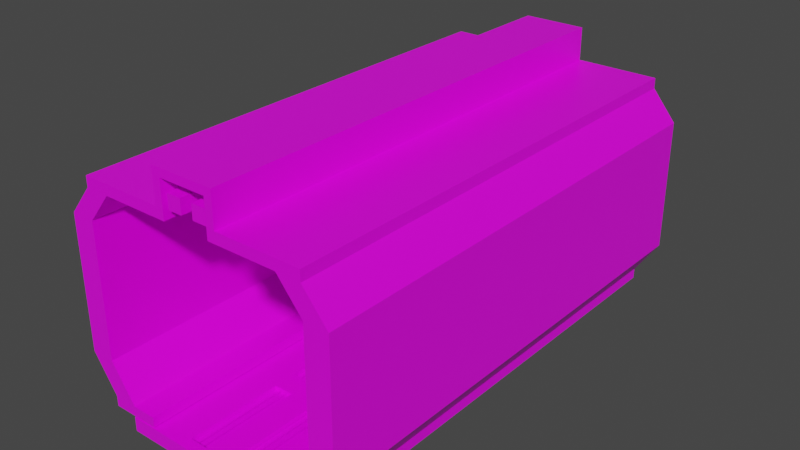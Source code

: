 # Source: CorridorMark2.blend  (saved by Blender 2.82.7; exported with 4.5.12 LTS)
import bpy
from mathutils import Matrix  # noqa: F401  (used for matrix-valued properties, if any)

bpy.ops.wm.read_factory_settings(use_empty=True)
scene = bpy.context.scene
scene.name = 'Scene'

# ---- collections
col_collection = bpy.data.collections.new('Collection'); scene.collection.children.link(col_collection)

# ---- images (referenced by path relative to the original .blend; pixels are not part of the script)
import os
ASSET_DIR = os.environ.get("B2B_ASSET_DIR", "")  # directory of the original .blend (textures are referenced by path, not embedded)
HERE = os.path.dirname(os.path.abspath(__file__))  # packed textures are extracted next to this script under _unpacked/

def load_image(name, relpath, width, height, colorspace="sRGB"):
    """Load a texture the original file referenced (path relative to the .blend, or extracted next to this script)."""
    p = next((c for c in (os.path.join(HERE, relpath), os.path.join(ASSET_DIR, relpath)) if relpath and os.path.exists(c)), "")
    if p:
        img = bpy.data.images.load(p, check_existing=True)
        img.name = name
    else:  # same state as the original file: an image datablock whose file is absent (Cycles renders it pink)
        img = bpy.data.images.new(name, width, height)
        img.source = "FILE"
        img.filepath = "//" + (relpath or name)
    img.colorspace_settings.name = colorspace
    return img
img_imphenziapalette01_png = load_image('ImphenziaPalette01.png', 'ImphenziaPalette01.png', 1024, 1024, 'sRGB')
img_imphenziapalette01_png_001 = load_image('ImphenziaPalette01.png.001', 'ImphenziaPalette01.png', 1024, 1024, 'sRGB')

# ---- materials (node trees are filled in below, after node groups)
mat_material = bpy.data.materials.new('Material')
mat_material.alpha_threshold = 0.0
mat_material.use_transparent_shadow = False
mat_material.line_color = (0.0, 0.0, 0.0, 1.0)
mat_material_001 = bpy.data.materials.new('Material.001')
mat_material_001.alpha_threshold = 0.0
mat_material_001.use_transparent_shadow = False
mat_material_001.line_color = (0.0, 0.0, 0.0, 1.0)

# ---- material node trees
mat_material.use_nodes = True; mat_material.node_tree.nodes.clear()
_N = mat_material.node_tree.nodes; _L = mat_material.node_tree.links
n0 = _N.new('ShaderNodeOutputMaterial'); n0.name = 'Material Output'; n0.location = (300, 300)
n1 = _N.new('ShaderNodeBsdfPrincipled'); n1.name = 'Principled BSDF'; n1.location = (10, 300)
n1.distribution = 'GGX'
n1.subsurface_method = 'BURLEY'
n1.inputs[2].default_value = 0.4
n1.inputs[3].default_value = 1.45
n1.inputs[27].default_value = (0.0, 0.0, 0.0, 1.0)
n1.inputs[28].default_value = 1.0
n2 = _N.new('ShaderNodeTexImage'); n2.name = 'Image Texture'; n2.location = (-469, 247)
n2.image = img_imphenziapalette01_png
n2.interpolation = 'Closest'
_L.new(n1.outputs[0], n0.inputs[0])
_L.new(n2.outputs[0], n1.inputs[0])
n0.is_active_output = True
mat_material_001.use_nodes = True; mat_material_001.node_tree.nodes.clear()
_N = mat_material_001.node_tree.nodes; _L = mat_material_001.node_tree.links
n0 = _N.new('ShaderNodeOutputMaterial'); n0.name = 'Material Output'; n0.location = (300, 300)
n1 = _N.new('ShaderNodeBsdfPrincipled'); n1.name = 'Principled BSDF'; n1.location = (10, 300)
n1.distribution = 'GGX'
n1.subsurface_method = 'BURLEY'
n1.inputs[2].default_value = 0.4
n1.inputs[3].default_value = 1.45
n1.inputs[27].default_value = (0.0, 0.0, 0.0, 1.0)
n1.inputs[28].default_value = 1.0
n2 = _N.new('ShaderNodeTexImage'); n2.name = 'Image Texture'; n2.location = (-469, 247)
n2.image = img_imphenziapalette01_png_001
n2.interpolation = 'Closest'
_L.new(n1.outputs[0], n0.inputs[0])
_L.new(n2.outputs[0], n1.inputs[0])
n0.is_active_output = True

# ---- world
world_world = bpy.data.worlds.new('World'); scene.world = world_world
world_world.use_nodes = True; world_world.node_tree.nodes.clear()
_N = world_world.node_tree.nodes; _L = world_world.node_tree.links
n0 = _N.new('ShaderNodeOutputWorld'); n0.name = 'World Output'; n0.location = (300, 300)
n1 = _N.new('ShaderNodeBackground'); n1.name = 'Background'; n1.location = (10, 300)
n1.inputs[0].default_value = (0.05088, 0.05088, 0.05088, 1.0)
_L.new(n1.outputs[0], n0.inputs[0])
n0.is_active_output = True
world_world.color = (0.05088, 0.05088, 0.05088)
world_world.use_sun_shadow = False
world_world.sun_shadow_jitter_overblur = 0.0

# ---- meshes
me_cube = bpy.data.meshes.new('Cube')
me_cube.from_pydata([(2.321, 0.0, 2.884), (2.321, -4.0, 2.884), (1.923, 4.0, 2.884), (2.321, 4.0, 2.884), (1.923, -4.0, 2.884), (1.923, 0.0, 2.884), (1.918, 0.0, 3.37), (1.918, -4.0, 3.37), (1.52, 4.0, 3.37), (1.918, 4.0, 3.37), (1.52, -4.0, 3.37), (1.52, 0.0, 3.37), (1.918, 0.0, 3.542), (1.918, -4.0, 3.542), (1.52, 4.0, 3.542), (1.918, 4.0, 3.542), (1.52, -4.0, 3.542), (1.52, 0.0, 3.542), (0.5281, 0.0, 3.37), (0.5281, -4.0, 3.37), (0.5281, 4.0, 3.37), (0.5281, 0.0, 3.542), (0.5281, -4.0, 3.542), (0.5281, 4.0, 3.542), (0.3942, 0.0, 3.37), (0.3942, -4.0, 3.37), (0.3942, 4.0, 3.37), (0.3942, 0.0, 3.542), (0.3942, -4.0, 3.542), (0.3942, 4.0, 3.542), (0.5281, 0.0, 3.84), (0.5281, -4.0, 3.84), (0.5281, 4.0, 3.84), (0.3942, 0.0, 3.84), (0.3942, -4.0, 3.84), (0.3942, 4.0, 3.84), (0.5281, 0.0, 3.959), (0.5281, -4.0, 3.959), (0.5281, 4.0, 3.959), (0.3942, 0.0, 3.959), (0.3942, -4.0, 3.959), (0.3942, 4.0, 3.959), (0.5281, 0.0, 4.092), (0.5281, -4.0, 4.092), (0.5281, 4.0, 4.092), (0.3942, 0.0, 4.092), (0.3942, -4.0, 4.092), (0.3942, 4.0, 4.092), (-2.321, 0.0, 2.884), (-2.321, -4.0, 2.884), (-1.923, 4.0, 2.884), (-2.321, 4.0, 2.884), (-1.923, -4.0, 2.884), (-1.923, 0.0, 2.884), (-1.918, 0.0, 3.37), (-1.918, -4.0, 3.37), (-1.52, 4.0, 3.37), (-1.918, 4.0, 3.37), (-1.52, -4.0, 3.37), (-1.52, 0.0, 3.37), (-1.918, 0.0, 3.542), (-1.918, -4.0, 3.542), (-1.52, 4.0, 3.542), (-1.918, 4.0, 3.542), (-1.52, -4.0, 3.542), (-1.52, 0.0, 3.542), (-0.5281, 0.0, 3.37), (-0.5281, -4.0, 3.37), (-0.5281, 4.0, 3.37), (-0.5281, 0.0, 3.542), (-0.5281, -4.0, 3.542), (-0.5281, 4.0, 3.542), (-0.3942, 0.0, 3.37), (-0.3942, -4.0, 3.37), (-0.3942, 4.0, 3.37), (-0.3942, 0.0, 3.542), (-0.3942, -4.0, 3.542), (-0.3942, 4.0, 3.542), (-0.5281, 0.0, 3.84), (-0.5281, -4.0, 3.84), (-0.5281, 4.0, 3.84), (-0.3942, 0.0, 3.84), (-0.3942, -4.0, 3.84), (-0.3942, 4.0, 3.84), (-0.5281, 0.0, 3.959), (-0.5281, -4.0, 3.959), (-0.5281, 4.0, 3.959), (-0.3942, 0.0, 3.959), (-0.3942, -4.0, 3.959), (-0.3942, 4.0, 3.959), (-0.5281, 0.0, 4.092), (-0.5281, -4.0, 4.092), (-0.5281, 4.0, 4.092), (-0.3942, 0.0, 4.092), (-0.3942, -4.0, 4.092), (-0.3942, 4.0, 4.092), (0.0, 0.0, 3.959), (0.0, -4.0, 3.959), (0.0, 4.0, 3.959), (0.0, 0.0, 4.092), (0.0, -4.0, 4.092), (0.0, 4.0, 4.092), (2.321, 0.0, 2.675), (2.321, 4.0, 2.675), (1.923, 4.0, 2.675), (1.923, 0.0, 2.675), (-1.923, 4.0, 2.675), (-2.321, 1.802, 2.675), (-2.321, 4.0, 2.675), (-1.923, 0.0, 2.675), (-2.321, 0.0, 2.675), (-1.923, -4.0, 2.675), (-2.321, -4.0, 2.675), (2.321, -4.0, 2.675), (1.923, -4.0, 2.675), (0.3942, -2.0, 3.37), (0.3942, 2.0, 3.37), (0.3942, -2.0, 3.542), (0.3942, 2.0, 3.542), (0.3942, -4.0, 3.456), (0.3942, 0.0, 3.456), (0.3942, 4.0, 3.456), (0.3942, -2.0, 3.456), (0.3942, 2.0, 3.456), (-0.3954, 4.0, 3.456), (-0.3954, 4.0, 3.37), (-0.3954, 0.0, 3.37), (-0.3954, -2.0, 3.37), (-0.3954, 2.0, 3.37), (-0.3954, 0.0, 3.456), (-0.3954, -2.0, 3.456), (-0.3954, 2.0, 3.456), (0.1258, -3.976, 3.541), (0.1258, -3.976, 3.774), (0.1258, 3.991, 3.541), (0.1258, 3.991, 3.774), (0.3596, -3.976, 3.541), (0.3596, -3.976, 3.774), (0.3596, 3.991, 3.541), (0.3596, 3.991, 3.774), (-0.3113, -3.976, 3.541), (-0.3113, -3.976, 3.774), (-0.3113, 3.991, 3.541), (-0.3113, 3.991, 3.774), (-0.07754, -3.976, 3.541), (-0.07754, -3.976, 3.774), (-0.07754, 3.991, 3.541), (-0.07754, 3.991, 3.774)], [], [(3, 2, 8, 9), (0, 3, 9, 6), (7, 6, 12, 13), (10, 7, 13, 16), (5, 4, 10, 11), (4, 1, 7, 10), (1, 0, 6, 7), (2, 5, 11, 8), (12, 17, 16, 13), (15, 14, 17, 12), (8, 11, 18, 20), (6, 9, 15, 12), (9, 8, 14, 15), (14, 8, 20, 23), (21, 23, 32, 30), (18, 19, 25, 115, 24), (16, 17, 21, 22), (10, 16, 22, 19), (17, 14, 23, 21), (11, 10, 19, 18), (123, 120, 27, 118), (122, 119, 28, 117), (20, 18, 24, 116, 26), (23, 20, 26, 121, 29), (19, 22, 28, 119, 25), (23, 29, 35, 32), (30, 32, 38, 36), (35, 33, 39, 41), (27, 117, 28, 34, 33), (28, 22, 31, 34), (29, 118, 27, 33, 35), (22, 21, 30, 31), (38, 41, 47, 44), (40, 37, 43, 46), (34, 31, 37, 40), (32, 35, 41, 38), (33, 34, 40, 39), (31, 30, 36, 37), (42, 44, 47, 45), (43, 42, 45, 46), (45, 47, 101, 99), (37, 36, 42, 43), (40, 46, 100, 97), (36, 38, 44, 42), (39, 40, 97, 96), (47, 41, 98, 101), (41, 39, 96, 98), (46, 45, 99, 100), (51, 57, 56, 50), (48, 54, 57, 51), (55, 61, 60, 54), (58, 64, 61, 55), (53, 59, 58, 52), (52, 58, 55, 49), (49, 55, 54, 48), (50, 56, 59, 53), (60, 61, 64, 65), (63, 60, 65, 62), (56, 68, 66, 59), (54, 60, 63, 57), (57, 63, 62, 56), (62, 71, 68, 56), (69, 78, 80, 71), (66, 72, 73, 67), (64, 70, 69, 65), (58, 67, 70, 64), (65, 69, 71, 62), (59, 66, 67, 58), (74, 77, 75, 72), (72, 75, 76, 73), (68, 74, 72, 66), (71, 77, 74, 68), (67, 73, 76, 70), (71, 80, 83, 77), (78, 84, 86, 80), (83, 89, 87, 81), (75, 81, 82, 76), (76, 82, 79, 70), (77, 83, 81, 75), (70, 79, 78, 69), (86, 92, 95, 89), (88, 94, 91, 85), (82, 88, 85, 79), (80, 86, 89, 83), (81, 87, 88, 82), (79, 85, 84, 78), (90, 93, 95, 92), (91, 94, 93, 90), (93, 99, 101, 95), (85, 91, 90, 84), (88, 97, 100, 94), (84, 90, 92, 86), (96, 99, 100, 97), (98, 101, 99, 96), (87, 96, 97, 88), (95, 101, 98, 89), (89, 98, 96, 87), (94, 100, 99, 93), (108, 107, 110, 48, 51), (111, 109, 53, 52), (104, 105, 5, 2), (113, 102, 0, 1), (112, 111, 52, 49), (105, 114, 4, 5), (106, 108, 51, 50), (110, 112, 49, 48), (109, 106, 50, 53), (114, 113, 1, 4), (103, 104, 2, 3), (102, 103, 3, 0), (113, 114, 105, 104, 103, 102), (106, 109, 111, 112, 110, 107, 108), (120, 122, 117, 27), (120, 24, 126, 129), (115, 25, 119, 122), (121, 123, 118, 29), (121, 26, 125, 124), (116, 24, 120, 123), (126, 127, 130, 129), (125, 128, 131, 124), (116, 123, 131, 128), (26, 116, 128, 125), (115, 122, 130, 127), (123, 121, 124, 131), (24, 115, 127, 126), (122, 120, 129, 130), (132, 133, 135, 134), (134, 135, 139, 138), (138, 139, 137, 136), (136, 137, 133, 132), (134, 138, 136, 132), (139, 135, 133, 137), (140, 141, 143, 142), (142, 143, 147, 146), (146, 147, 145, 144), (144, 145, 141, 140), (142, 146, 144, 140), (147, 143, 141, 145)])
_uv = me_cube.uv_layers.new(name='UVMap')
_uv.uv.foreach_set('vector', [0.681, 0.9342, 0.681, 0.9342, 0.681, 0.9342, 0.681, 0.9342, 0.681, 0.9342, 0.681, 0.9342, 0.681, 0.9342, 0.681, 0.9342, 0.681, 0.9342, 0.681, 0.9342, 0.681, 0.9342, 0.681, 0.9342, 0.681, 0.9342, 0.681, 0.9342, 0.681, 0.9342, 0.681, 0.9342, 0.681, 0.9342, 0.681, 0.9342, 0.681, 0.9342, 0.681, 0.9342, 0.681, 0.9342, 0.681, 0.9342, 0.681, 0.9342, 0.681, 0.9342, 0.681, 0.9342, 0.681, 0.9342, 0.681, 0.9342, 0.681, 0.9342, 0.681, 0.9342, 0.681, 0.9342, 0.681, 0.9342, 0.681, 0.9342, 0.681, 0.9342, 0.681, 0.9342, 0.681, 0.9342, 0.681, 0.9342, 0.681, 0.9342, 0.681, 0.9342, 0.681, 0.9342, 0.681, 0.9342, 0.681, 0.9342, 0.681, 0.9342, 0.681, 0.9342, 0.681, 0.9342, 0.681, 0.9342, 0.681, 0.9342, 0.681, 0.9342, 0.681, 0.9342, 0.681, 0.9342, 0.681, 0.9342, 0.681, 0.9342, 0.681, 0.9342, 0.681, 0.9342, 0.681, 0.9342, 0.681, 0.9342, 0.681, 0.9342, 0.681, 0.9342, 0.681, 0.9342, 0.681, 0.9342, 0.681, 0.9342, 0.681, 0.9342, 0.681, 0.9342, 0.681, 0.9342, 0.681, 0.9342, 0.681, 0.9342, 0.681, 0.9342, 0.681, 0.9342, 0.681, 0.9342, 0.681, 0.9342, 0.681, 0.9342, 0.681, 0.9342, 0.681, 0.9342, 0.681, 0.9342, 0.681, 0.9342, 0.681, 0.9342, 0.681, 0.9342, 0.681, 0.9342, 0.681, 0.9342, 0.681, 0.9342, 0.681, 0.9342, 0.681, 0.9342, 0.681, 0.9342, 0.681, 0.9342, 0.681, 0.9342, 0.681, 0.9342, 0.681, 0.9342, 0.681, 0.9342, 0.681, 0.9342, 0.681, 0.9342, 0.681, 0.9342, 0.681, 0.9342, 0.681, 0.9342, 0.681, 0.9342, 0.681, 0.9342, 0.681, 0.9342, 0.681, 0.9342, 0.681, 0.9342, 0.681, 0.9342, 0.681, 0.9342, 0.681, 0.9342, 0.681, 0.9342, 0.681, 0.9342, 0.681, 0.9342, 0.681, 0.9342, 0.681, 0.9342, 0.681, 0.9342, 0.681, 0.9342, 0.681, 0.9342, 0.681, 0.9342, 0.681, 0.9342, 0.681, 0.9342, 0.681, 0.9342, 0.681, 0.9342, 0.681, 0.9342, 0.681, 0.9342, 0.681, 0.9342, 0.681, 0.9342, 0.681, 0.9342, 0.681, 0.9342, 0.681, 0.9342, 0.681, 0.9342, 0.681, 0.9342, 0.681, 0.9342, 0.681, 0.9342, 0.681, 0.9342, 0.681, 0.9342, 0.681, 0.9342, 0.681, 0.9342, 0.681, 0.9342, 0.681, 0.9342, 0.681, 0.9342, 0.681, 0.9342, 0.681, 0.9342, 0.681, 0.9342, 0.681, 0.9342, 0.681, 0.9342, 0.681, 0.9342, 0.681, 0.9342, 0.681, 0.9342, 0.681, 0.9342, 0.681, 0.9342, 0.681, 0.9342, 0.681, 0.9342, 0.681, 0.9342, 0.681, 0.9342, 0.681, 0.9342, 0.681, 0.9342, 0.681, 0.9342, 0.681, 0.9342, 0.681, 0.9342, 0.681, 0.9342, 0.681, 0.9342, 0.681, 0.9342, 0.681, 0.9342, 0.681, 0.9342, 0.681, 0.9342, 0.681, 0.9342, 0.681, 0.9342, 0.681, 0.9342, 0.681, 0.9342, 0.681, 0.9342, 0.681, 0.9342, 0.681, 0.9342, 0.681, 0.9342, 0.681, 0.9342, 0.681, 0.9342, 0.681, 0.9342, 0.681, 0.9342, 0.681, 0.9342, 0.681, 0.9342, 0.681, 0.9342, 0.681, 0.9342, 0.681, 0.9342, 0.681, 0.9342, 0.681, 0.9342, 0.681, 0.9342, 0.681, 0.9342, 0.681, 0.9342, 0.681, 0.9342, 0.681, 0.9342, 0.681, 0.9342, 0.681, 0.9342, 0.681, 0.9342, 0.681, 0.9342, 0.681, 0.9342, 0.681, 0.9342, 0.681, 0.9342, 0.681, 0.9342, 0.681, 0.9342, 0.681, 0.9342, 0.681, 0.9342, 0.681, 0.9342, 0.681, 0.9342, 0.681, 0.9342, 0.681, 0.9342, 0.681, 0.9342, 0.681, 0.9342, 0.681, 0.9342, 0.681, 0.9342, 0.681, 0.9342, 0.681, 0.9342, 0.681, 0.9342, 0.681, 0.9342, 0.681, 0.9342, 0.681, 0.9342, 0.681, 0.9342, 0.681, 0.9342, 0.681, 0.9342, 0.681, 0.9342, 0.681, 0.9342, 0.681, 0.9342, 0.681, 0.9342, 0.681, 0.9342, 0.681, 0.9342, 0.681, 0.9342, 0.681, 0.9342, 0.681, 0.9342, 0.681, 0.9342, 0.681, 0.9342, 0.681, 0.9342, 0.681, 0.9342, 0.681, 0.9342, 0.681, 0.9342, 0.681, 0.9342, 0.681, 0.9342, 0.681, 0.9342, 0.681, 0.9342, 0.681, 0.9342, 0.681, 0.9342, 0.681, 0.9342, 0.681, 0.9342, 0.681, 0.9342, 0.681, 0.9342, 0.681, 0.9342, 0.681, 0.9342, 0.681, 0.9342, 0.681, 0.9342, 0.681, 0.9342, 0.681, 0.9342, 0.681, 0.9342, 0.681, 0.9342, 0.681, 0.9342, 0.681, 0.9342, 0.681, 0.9342, 0.681, 0.9342, 0.681, 0.9342, 0.681, 0.9342, 0.681, 0.9342, 0.681, 0.9342, 0.681, 0.9342, 0.681, 0.9342, 0.681, 0.9342, 0.681, 0.9342, 0.681, 0.9342, 0.681, 0.9342, 0.681, 0.9342, 0.681, 0.9342, 0.681, 0.9342, 0.681, 0.9342, 0.681, 0.9342, 0.681, 0.9342, 0.681, 0.9342, 0.681, 0.9342, 0.681, 0.9342, 0.681, 0.9342, 0.681, 0.9342, 0.681, 0.9342, 0.681, 0.9342, 0.681, 0.9342, 0.681, 0.9342, 0.681, 0.9342, 0.681, 0.9342, 0.681, 0.9342, 0.681, 0.9342, 0.681, 0.9342, 0.681, 0.9342, 0.681, 0.9342, 0.681, 0.9342, 0.681, 0.9342, 0.681, 0.9342, 0.681, 0.9342, 0.681, 0.9342, 0.681, 0.9342, 0.681, 0.9342, 0.681, 0.9342, 0.681, 0.9342, 0.681, 0.9342, 0.681, 0.9342, 0.681, 0.9342, 0.681, 0.9342, 0.681, 0.9342, 0.681, 0.9342, 0.681, 0.9342, 0.681, 0.9342, 0.681, 0.9342, 0.681, 0.9342, 0.681, 0.9342, 0.681, 0.9342, 0.681, 0.9342, 0.681, 0.9342, 0.681, 0.9342, 0.681, 0.9342, 0.681, 0.9342, 0.681, 0.9342, 0.681, 0.9342, 0.681, 0.9342, 0.681, 0.9342, 0.681, 0.9342, 0.681, 0.9342, 0.681, 0.9342, 0.681, 0.9342, 0.681, 0.9342, 0.681, 0.9342, 0.681, 0.9342, 0.681, 0.9342, 0.681, 0.9342, 0.681, 0.9342, 0.681, 0.9342, 0.681, 0.9342, 0.681, 0.9342, 0.681, 0.9342, 0.681, 0.9342, 0.681, 0.9342, 0.681, 0.9342, 0.681, 0.9342, 0.681, 0.9342, 0.681, 0.9342, 0.681, 0.9342, 0.681, 0.9342, 0.681, 0.9342, 0.681, 0.9342, 0.681, 0.9342, 0.681, 0.9342, 0.681, 0.9342, 0.681, 0.9342, 0.681, 0.9342, 0.681, 0.9342, 0.681, 0.9342, 0.681, 0.9342, 0.681, 0.9342, 0.681, 0.9342, 0.681, 0.9342, 0.681, 0.9342, 0.681, 0.9342, 0.681, 0.9342, 0.681, 0.9342, 0.681, 0.9342, 0.681, 0.9342, 0.681, 0.9342, 0.681, 0.9342, 0.681, 0.9342, 0.681, 0.9342, 0.681, 0.9342, 0.681, 0.9342, 0.681, 0.9342, 0.681, 0.9342, 0.681, 0.9342, 0.681, 0.9342, 0.681, 0.9342, 0.681, 0.9342, 0.681, 0.9342, 0.681, 0.9342, 0.681, 0.9342, 0.681, 0.9342, 0.681, 0.9342, 0.681, 0.9342, 0.681, 0.9342, 0.681, 0.9342, 0.681, 0.9342, 0.681, 0.9342, 0.681, 0.9342, 0.681, 0.9342, 0.681, 0.9342, 0.681, 0.9342, 0.681, 0.9342, 0.681, 0.9342, 0.681, 0.9342, 0.681, 0.9342, 0.681, 0.9342, 0.681, 0.9342, 0.681, 0.9342, 0.681, 0.9342, 0.681, 0.9342, 0.681, 0.9342, 0.681, 0.9342, 0.681, 0.9342, 0.681, 0.9342, 0.681, 0.9342, 0.681, 0.9342, 0.681, 0.9342, 0.681, 0.9342, 0.681, 0.9342, 0.681, 0.9342, 0.681, 0.9342, 0.681, 0.9342, 0.681, 0.9342, 0.681, 0.9342, 0.681, 0.9342, 0.681, 0.9342, 0.681, 0.9342, 0.681, 0.9342, 0.681, 0.9342, 0.681, 0.9342, 0.681, 0.9342, 0.681, 0.9342, 0.681, 0.9342, 0.681, 0.9342, 0.681, 0.9342, 0.681, 0.9342, 0.681, 0.9342, 0.681, 0.9342, 0.681, 0.9342, 0.681, 0.9342, 0.681, 0.9342, 0.681, 0.9342, 0.681, 0.9342, 0.681, 0.9342, 0.681, 0.9342, 0.681, 0.9342, 0.681, 0.9342, 0.681, 0.9342, 0.681, 0.9342, 0.681, 0.9342, 0.681, 0.9342, 0.681, 0.9342, 0.681, 0.9342, 0.681, 0.9342, 0.681, 0.9342, 0.681, 0.9342, 0.681, 0.9342, 0.681, 0.9342, 0.681, 0.9342, 0.681, 0.9342, 0.681, 0.9342, 0.681, 0.9342, 0.681, 0.9342, 0.681, 0.9342, 0.681, 0.9342, 0.681, 0.9342, 0.681, 0.9342, 0.681, 0.9342, 0.681, 0.9342, 0.681, 0.9342, 0.681, 0.9342, 0.681, 0.9342, 0.681, 0.9342, 0.681, 0.9342, 0.1892, 0.5527, 0.1892, 0.5527, 0.1892, 0.5527, 0.1892, 0.5527, 0.1892, 0.5527, 0.1892, 0.5527, 0.1892, 0.5527, 0.1892, 0.5527, 0.1892, 0.5527, 0.1892, 0.5527, 0.1892, 0.5527, 0.1892, 0.5527, 0.1892, 0.5527, 0.681, 0.9342, 0.681, 0.9342, 0.681, 0.9342, 0.681, 0.9342, 0.681, 0.9342, 0.681, 0.9342, 0.681, 0.9342, 0.681, 0.9342, 0.681, 0.9342, 0.681, 0.9342, 0.681, 0.9342, 0.681, 0.9342, 0.681, 0.9342, 0.681, 0.9342, 0.681, 0.9342, 0.681, 0.9342, 0.681, 0.9342, 0.681, 0.9342, 0.681, 0.9342, 0.681, 0.9342, 0.681, 0.9342, 0.681, 0.9342, 0.681, 0.9342, 0.681, 0.9342, 0.681, 0.9342, 0.681, 0.9342, 0.681, 0.9342, 0.681, 0.9342, 0.681, 0.9342, 0.681, 0.9342, 0.681, 0.9342, 0.681, 0.9342, 0.681, 0.9342, 0.681, 0.9342, 0.681, 0.9342, 0.681, 0.9342, 0.681, 0.9342, 0.681, 0.9342, 0.681, 0.9342, 0.681, 0.9342, 0.681, 0.9342, 0.681, 0.9342, 0.681, 0.9342, 0.681, 0.9342, 0.681, 0.9342, 0.681, 0.9342, 0.681, 0.9342, 0.681, 0.9342, 0.681, 0.9342, 0.681, 0.9342, 0.681, 0.9342, 0.681, 0.9342, 0.681, 0.9342, 0.681, 0.9342, 0.681, 0.9342, 0.681, 0.9342, 0.1892, 0.5527, 0.1892, 0.5527, 0.1892, 0.5527, 0.1892, 0.5527, 0.1892, 0.5527, 0.1892, 0.5527, 0.1892, 0.5527, 0.1892, 0.5527, 0.1892, 0.5527, 0.1892, 0.5527, 0.1892, 0.5527, 0.1892, 0.5527, 0.1892, 0.5527, 0.1892, 0.5527, 0.1892, 0.5527, 0.1892, 0.5527, 0.1892, 0.5527, 0.1892, 0.5527, 0.1892, 0.5527, 0.1892, 0.5527, 0.1892, 0.5527, 0.1892, 0.5527, 0.1892, 0.5527, 0.1892, 0.5527, 0.1892, 0.5527, 0.1892, 0.5527, 0.1892, 0.5527, 0.1892, 0.5527, 0.1892, 0.5527, 0.1892, 0.5527, 0.1892, 0.5527, 0.1892, 0.5527, 0.1892, 0.5527, 0.1892, 0.5527, 0.1892, 0.5527, 0.1892, 0.5527, 0.1892, 0.5527, 0.1892, 0.5527, 0.1892, 0.5527, 0.1892, 0.5527, 0.1892, 0.5527, 0.1892, 0.5527, 0.1892, 0.5527, 0.1892, 0.5527, 0.1892, 0.5527, 0.1892, 0.5527, 0.1892, 0.5527, 0.1892, 0.5527])
me_cube.materials.append(mat_material)
me_cube.use_remesh_preserve_volume = False
me_cube.use_remesh_preserve_attributes = False
me_cube.use_mirror_vertex_groups = False
me_cube.update()
me_cube_003 = bpy.data.meshes.new('Cube.003')
me_cube_003.from_pydata([(1.918, 4.0, 0.0844), (1.918, 4.0, -0.0844), (1.918, -4.0, 0.0844), (1.918, -4.0, -0.0844), (1.122, 4.0, 0.0844), (1.122, 4.0, -0.0844), (1.122, -4.0, 0.0844), (1.122, -4.0, -0.0844), (1.52, -4.0, 0.0844), (1.918, 0.0, 0.0844), (1.122, 0.0, 0.0844), (1.52, 4.0, 0.0844), (1.52, 0.0, 0.0844), (2.321, 0.0, 0.6836), (2.321, -4.0, 0.6836), (1.923, 4.0, 0.6836), (2.321, 4.0, 0.6836), (1.923, -4.0, 0.6836), (1.923, 0.0, 0.6836), (2.321, 0.0, 2.006), (2.321, -4.0, 2.006), (1.923, 4.0, 2.006), (2.321, 4.0, 2.006), (1.923, -4.0, 2.006), (1.923, 0.0, 2.006), (-1.918, 4.0, 0.0844), (-1.918, 4.0, -0.0844), (-1.918, -4.0, 0.0844), (-1.918, -4.0, -0.0844), (-1.122, 4.0, 0.0844), (-1.122, 4.0, -0.0844), (-1.122, -4.0, 0.0844), (-1.122, -4.0, -0.0844), (-1.52, -4.0, 0.0844), (-1.918, 0.0, 0.0844), (-1.122, 0.0, 0.0844), (-1.52, 4.0, 0.0844), (-1.52, 0.0, 0.0844), (-2.321, 0.0, 0.6836), (-2.321, -4.0, 0.6836), (-1.923, 4.0, 0.6836), (-2.321, 4.0, 0.6836), (-1.923, -4.0, 0.6836), (-1.923, 0.0, 0.6836), (-2.321, 0.0, 2.006), (-2.321, -4.0, 2.006), (-1.923, 4.0, 2.006), (-2.321, 4.0, 2.006), (-1.923, -4.0, 2.006), (-1.923, 0.0, 2.006), (2.321, 0.0, 2.675), (2.321, 4.0, 2.675), (1.923, 4.0, 2.675), (1.923, 0.0, 2.675), (-1.923, 4.0, 2.675), (-2.321, 1.802, 2.675), (-2.321, 4.0, 2.675), (-1.923, 0.0, 2.675), (-2.321, 0.0, 2.675), (-1.923, -4.0, 2.675), (-2.321, -4.0, 2.675), (2.321, -4.0, 2.675), (1.923, -4.0, 2.675)], [], [(12, 10, 6, 8), (3, 2, 8, 6, 7), (7, 6, 10, 4, 5), (5, 1, 3, 7), (1, 0, 9, 2, 3), (5, 4, 11, 0, 1), (0, 11, 15, 16), (8, 2, 14, 17), (11, 4, 10, 12), (13, 16, 22, 19), (15, 18, 24, 21), (11, 12, 18, 15), (9, 0, 16, 13), (2, 9, 13, 14), (12, 8, 17, 18), (23, 20, 61, 62), (24, 23, 62, 53), (16, 15, 21, 22), (18, 17, 23, 24), (17, 14, 20, 23), (14, 13, 19, 20), (20, 19, 50, 61), (21, 24, 53, 52), (19, 22, 51, 50), (22, 21, 52, 51), (37, 33, 31, 35), (28, 32, 31, 33, 27), (32, 30, 29, 35, 31), (30, 32, 28, 26), (26, 28, 27, 34, 25), (30, 26, 25, 36, 29), (25, 41, 40, 36), (33, 42, 39, 27), (36, 37, 35, 29), (38, 44, 47, 41), (40, 46, 49, 43), (36, 40, 43, 37), (34, 38, 41, 25), (27, 39, 38, 34), (37, 43, 42, 33), (48, 59, 60, 45), (49, 57, 59, 48), (41, 47, 46, 40), (43, 49, 48, 42), (42, 48, 45, 39), (39, 45, 44, 38), (45, 60, 58, 44), (46, 54, 57, 49), (44, 58, 55, 56, 47), (47, 56, 54, 46), (61, 50, 51, 52, 53, 62), (54, 56, 55, 58, 60, 59, 57)])
_uv = me_cube_003.uv_layers.new(name='UVMap')
_uv.uv.foreach_set('vector', [0.6953, 0.9248, 0.6953, 0.9248, 0.6953, 0.9248, 0.6953, 0.9248, 0.6953, 0.9248, 0.6953, 0.9248, 0.6953, 0.9248, 0.6953, 0.9248, 0.6953, 0.9248, 0.6953, 0.9248, 0.6953, 0.9248, 0.6953, 0.9248, 0.6953, 0.9248, 0.6953, 0.9248, 0.6953, 0.9248, 0.6953, 0.9248, 0.6953, 0.9248, 0.6953, 0.9248, 0.6953, 0.9248, 0.6953, 0.9248, 0.6953, 0.9248, 0.6953, 0.9248, 0.6953, 0.9248, 0.6953, 0.9248, 0.6953, 0.9248, 0.6953, 0.9248, 0.6953, 0.9248, 0.6953, 0.9248, 0.6953, 0.9248, 0.6953, 0.9248, 0.6953, 0.9248, 0.6953, 0.9248, 0.6953, 0.9248, 0.6953, 0.9248, 0.6953, 0.9248, 0.6953, 0.9248, 0.6953, 0.9248, 0.6953, 0.9248, 0.6953, 0.9248, 0.6953, 0.9248, 0.6953, 0.9248, 0.6953, 0.9248, 0.6953, 0.9248, 0.6953, 0.9248, 0.6953, 0.9248, 0.6953, 0.9248, 0.6953, 0.9248, 0.6953, 0.9248, 0.6953, 0.9248, 0.6953, 0.9248, 0.6953, 0.9248, 0.6953, 0.9248, 0.6953, 0.9248, 0.6953, 0.9248, 0.6953, 0.9248, 0.6953, 0.9248, 0.6953, 0.9248, 0.6953, 0.9248, 0.6953, 0.9248, 0.6953, 0.9248, 0.6953, 0.9248, 0.6953, 0.9248, 0.6953, 0.9248, 0.6953, 0.9248, 0.6953, 0.9248, 0.6953, 0.9248, 0.6953, 0.9248, 0.6953, 0.9248, 0.6953, 0.9248, 0.6953, 0.9248, 0.6953, 0.9248, 0.6953, 0.9248, 0.6953, 0.9248, 0.6953, 0.9248, 0.6953, 0.9248, 0.6953, 0.9248, 0.6953, 0.9248, 0.6953, 0.9248, 0.6953, 0.9248, 0.6953, 0.9248, 0.6953, 0.9248, 0.6953, 0.9248, 0.6953, 0.9248, 0.6953, 0.9248, 0.6953, 0.9248, 0.6953, 0.9248, 0.6953, 0.9248, 0.6953, 0.9248, 0.6953, 0.9248, 0.6953, 0.9248, 0.6953, 0.9248, 0.6953, 0.9248, 0.6953, 0.9248, 0.6953, 0.9248, 0.6953, 0.9248, 0.6953, 0.9248, 0.6953, 0.9248, 0.6953, 0.9248, 0.6953, 0.9248, 0.6953, 0.9248, 0.6953, 0.9248, 0.6953, 0.9248, 0.6953, 0.9248, 0.6953, 0.9248, 0.6953, 0.9248, 0.6953, 0.9248, 0.6953, 0.9248, 0.6953, 0.9248, 0.6953, 0.9248, 0.6953, 0.9248, 0.6953, 0.9248, 0.6953, 0.9248, 0.6953, 0.9248, 0.6953, 0.9248, 0.6953, 0.9248, 0.6953, 0.9248, 0.6953, 0.9248, 0.6953, 0.9248, 0.6953, 0.9248, 0.6953, 0.9248, 0.6953, 0.9248, 0.6953, 0.9248, 0.6953, 0.9248, 0.6953, 0.9248, 0.6953, 0.9248, 0.6953, 0.9248, 0.6953, 0.9248, 0.6953, 0.9248, 0.6953, 0.9248, 0.6953, 0.9248, 0.6953, 0.9248, 0.6953, 0.9248, 0.6953, 0.9248, 0.6953, 0.9248, 0.6953, 0.9248, 0.6953, 0.9248, 0.6953, 0.9248, 0.6953, 0.9248, 0.6953, 0.9248, 0.6953, 0.9248, 0.6953, 0.9248, 0.6953, 0.9248, 0.6953, 0.9248, 0.6953, 0.9248, 0.6953, 0.9248, 0.6953, 0.9248, 0.6953, 0.9248, 0.6953, 0.9248, 0.6953, 0.9248, 0.6953, 0.9248, 0.6953, 0.9248, 0.6953, 0.9248, 0.6953, 0.9248, 0.6953, 0.9248, 0.6953, 0.9248, 0.6953, 0.9248, 0.6953, 0.9248, 0.6953, 0.9248, 0.6953, 0.9248, 0.6953, 0.9248, 0.6953, 0.9248, 0.6953, 0.9248, 0.6953, 0.9248, 0.6953, 0.9248, 0.6953, 0.9248, 0.6953, 0.9248, 0.6953, 0.9248, 0.6953, 0.9248, 0.6953, 0.9248, 0.6953, 0.9248, 0.6953, 0.9248, 0.6953, 0.9248, 0.6953, 0.9248, 0.6953, 0.9248, 0.6953, 0.9248, 0.6953, 0.9248, 0.6953, 0.9248, 0.6953, 0.9248, 0.6953, 0.9248, 0.6953, 0.9248, 0.6953, 0.9248, 0.6953, 0.9248, 0.6953, 0.9248, 0.6953, 0.9248, 0.6953, 0.9248, 0.6953, 0.9248, 0.6953, 0.9248, 0.6953, 0.9248, 0.6953, 0.9248, 0.6953, 0.9248, 0.6953, 0.9248, 0.6953, 0.9248, 0.6953, 0.9248, 0.6953, 0.9248, 0.6953, 0.9248, 0.6953, 0.9248, 0.6953, 0.9248, 0.6953, 0.9248, 0.6953, 0.9248, 0.6953, 0.9248, 0.6953, 0.9248, 0.6953, 0.9248, 0.6953, 0.9248, 0.6953, 0.9248, 0.6953, 0.9248, 0.6953, 0.9248, 0.6953, 0.9248, 0.6953, 0.9248, 0.6953, 0.9248, 0.197, 0.7428, 0.197, 0.625, 0.197, 0.5072, 0.206, 0.5072, 0.206, 0.625, 0.206, 0.7428, 0.294, 0.5072, 0.303, 0.5072, 0.303, 0.572, 0.303, 0.625, 0.303, 0.7428, 0.294, 0.7428, 0.294, 0.625])
me_cube_003.materials.append(mat_material_001)
me_cube_003.use_remesh_preserve_volume = False
me_cube_003.use_remesh_preserve_attributes = False
me_cube_003.use_mirror_vertex_groups = False
me_cube_003.update()
me_cube_004 = bpy.data.meshes.new('Cube.004')
me_cube_004.from_pydata([(-0.03708, -15.4, -9.644), (-0.03708, -15.4, -8.382), (-0.03708, 15.4, -9.644), (-0.03708, 15.4, -8.382), (10.02, -15.4, -9.644), (10.02, -15.4, -8.382), (10.02, 15.4, -9.644), (10.02, 15.4, -8.382), (-0.03708, 0.0, -8.382), (4.99, 15.4, -8.382), (10.02, 0.0, -8.382), (4.99, -15.4, -8.382), (4.99, 0.0, -8.382), (-0.03708, 7.7, -8.382), (7.503, 15.4, -8.382), (10.02, -7.7, -8.382), (2.476, -15.4, -8.382), (-0.03708, -7.7, -8.382), (2.476, 15.4, -8.382), (10.02, 7.7, -8.382), (7.503, -15.4, -8.382), (4.99, -7.7, -8.382), (4.99, 7.7, -8.382), (7.503, 0.0, -8.382), (2.476, 0.0, -8.382), (2.476, 7.7, -8.382), (7.503, 7.7, -8.382), (7.503, -7.7, -8.382), (2.476, -7.7, -8.382), (6.773, -8.43, -8.382), (5.72, -8.43, -8.382), (5.72, -14.67, -8.382), (6.773, -14.67, -8.382), (6.773, 6.97, -8.382), (5.72, 6.97, -8.382), (5.72, 0.73, -8.382), (6.773, 0.73, -8.382), (4.26, 6.97, -8.382), (3.206, 6.97, -8.382), (3.206, 0.73, -8.382), (4.26, 0.73, -8.382), (4.26, 14.67, -8.382), (3.206, 14.67, -8.382), (3.206, 8.43, -8.382), (4.26, 8.43, -8.382), (6.773, 14.67, -8.382), (5.72, 14.67, -8.382), (5.72, 8.43, -8.382), (6.773, 8.43, -8.382), (6.773, -0.73, -8.382), (5.72, -0.73, -8.382), (5.72, -6.97, -8.382), (6.773, -6.97, -8.382), (4.26, -8.43, -8.382), (3.206, -8.43, -8.382), (3.206, -14.67, -8.382), (4.26, -14.67, -8.382), (4.26, -0.73, -8.382), (3.206, -0.73, -8.382), (3.206, -6.97, -8.382), (4.26, -6.97, -8.382), (5.72, -8.43, -9.427), (6.773, -8.43, -9.427), (6.773, -14.67, -9.427), (5.72, -14.67, -9.427), (5.72, 6.97, -9.427), (6.773, 6.97, -9.427), (6.773, 0.73, -9.427), (5.72, 0.73, -9.427), (3.206, 6.97, -9.427), (4.26, 6.97, -9.427), (4.26, 0.73, -9.427), (3.206, 0.73, -9.427), (3.206, 14.67, -9.427), (4.26, 14.67, -9.427), (4.26, 8.43, -9.427), (3.206, 8.43, -9.427), (5.72, 14.67, -9.427), (6.773, 14.67, -9.427), (6.773, 8.43, -9.427), (5.72, 8.43, -9.427), (5.72, -0.73, -9.427), (6.773, -0.73, -9.427), (6.773, -6.97, -9.427), (5.72, -6.97, -9.427), (3.206, -8.43, -9.427), (4.26, -8.43, -9.427), (4.26, -14.67, -9.427), (3.206, -14.67, -9.427), (3.206, -0.73, -9.427), (4.26, -0.73, -9.427), (4.26, -6.97, -9.427), (3.206, -6.97, -9.427), (6.492, -14.94, -9.103), (6.492, -14.94, -8.717), (6.492, 14.98, -9.103), (6.492, 14.98, -8.717), (6.73, -14.94, -9.103), (6.73, -14.94, -8.717), (6.73, 14.98, -9.103), (6.73, 14.98, -8.717), (6.117, -14.94, -9.103), (6.117, -14.94, -8.717), (6.117, 14.98, -9.103), (6.117, 14.98, -8.717), (6.354, -14.94, -9.103), (6.354, -14.94, -8.717), (6.354, 14.98, -9.103), (6.354, 14.98, -8.717), (5.776, -14.94, -9.103), (5.776, -14.94, -8.717), (5.776, 14.98, -9.103), (5.776, 14.98, -8.717), (6.014, -14.94, -9.103), (6.014, -14.94, -8.717), (6.014, 14.98, -9.103), (6.014, 14.98, -8.717), (3.932, -14.94, -9.103), (3.932, -14.94, -8.717), (3.932, 14.98, -9.103), (3.932, 14.98, -8.717), (4.17, -14.94, -9.103), (4.17, -14.94, -8.717), (4.17, 14.98, -9.103), (4.17, 14.98, -8.717), (3.562, -14.94, -9.103), (3.562, -14.94, -8.717), (3.562, 14.98, -9.103), (3.562, 14.98, -8.717), (3.799, -14.94, -9.103), (3.799, -14.94, -8.717), (3.799, 14.98, -9.103), (3.799, 14.98, -8.717), (3.225, -14.94, -9.103), (3.225, -14.94, -8.717), (3.225, 14.98, -9.103), (3.225, 14.98, -8.717), (3.463, -14.94, -9.103), (3.463, -14.94, -8.717), (3.463, 14.98, -9.103), (3.463, 14.98, -8.717)], [], [(0, 1, 17, 8, 13, 3, 2), (2, 3, 18, 9, 14, 7, 6), (6, 7, 19, 10, 15, 5, 4), (4, 5, 20, 11, 16, 1, 0), (2, 6, 4, 0), (28, 17, 1, 16), (43, 44, 75, 76), (29, 30, 61, 62), (25, 13, 8, 24), (49, 50, 81, 82), (42, 43, 76, 73), (18, 3, 13, 25), (19, 26, 23, 10), (7, 14, 26, 19), (44, 41, 74, 75), (15, 27, 20, 5), (10, 23, 27, 15), (35, 36, 67, 68), (55, 56, 87, 88), (41, 42, 73, 74), (24, 8, 17, 28), (27, 21, 30, 29), (21, 11, 31, 30), (11, 20, 32, 31), (20, 27, 29, 32), (26, 22, 34, 33), (22, 12, 35, 34), (12, 23, 36, 35), (23, 26, 33, 36), (22, 25, 38, 37), (25, 24, 39, 38), (24, 12, 40, 39), (12, 22, 37, 40), (9, 18, 42, 41), (18, 25, 43, 42), (25, 22, 44, 43), (22, 9, 41, 44), (14, 9, 46, 45), (9, 22, 47, 46), (22, 26, 48, 47), (26, 14, 45, 48), (23, 12, 50, 49), (12, 21, 51, 50), (21, 27, 52, 51), (27, 23, 49, 52), (21, 28, 54, 53), (28, 16, 55, 54), (16, 11, 56, 55), (11, 21, 53, 56), (12, 24, 58, 57), (24, 28, 59, 58), (28, 21, 60, 59), (21, 12, 57, 60), (62, 61, 64, 63), (66, 65, 68, 67), (70, 69, 72, 71), (74, 73, 76, 75), (78, 77, 80, 79), (82, 81, 84, 83), (86, 85, 88, 87), (90, 89, 92, 91), (52, 49, 82, 83), (32, 29, 62, 63), (50, 51, 84, 81), (30, 31, 64, 61), (57, 58, 89, 90), (37, 38, 69, 70), (51, 52, 83, 84), (31, 32, 63, 64), (60, 57, 90, 91), (40, 37, 70, 71), (58, 59, 92, 89), (38, 39, 72, 69), (45, 46, 77, 78), (59, 60, 91, 92), (39, 40, 71, 72), (48, 45, 78, 79), (46, 47, 80, 77), (53, 54, 85, 86), (33, 34, 65, 66), (47, 48, 79, 80), (56, 53, 86, 87), (36, 33, 66, 67), (54, 55, 88, 85), (34, 35, 68, 65), (93, 94, 96, 95), (95, 96, 100, 99), (99, 100, 98, 97), (97, 98, 94, 93), (95, 99, 97, 93), (100, 96, 94, 98), (101, 102, 104, 103), (103, 104, 108, 107), (107, 108, 106, 105), (105, 106, 102, 101), (103, 107, 105, 101), (108, 104, 102, 106), (109, 110, 112, 111), (111, 112, 116, 115), (115, 116, 114, 113), (113, 114, 110, 109), (111, 115, 113, 109), (116, 112, 110, 114), (117, 118, 120, 119), (119, 120, 124, 123), (123, 124, 122, 121), (121, 122, 118, 117), (119, 123, 121, 117), (124, 120, 118, 122), (125, 126, 128, 127), (127, 128, 132, 131), (131, 132, 130, 129), (129, 130, 126, 125), (127, 131, 129, 125), (132, 128, 126, 130), (133, 134, 136, 135), (135, 136, 140, 139), (139, 140, 138, 137), (137, 138, 134, 133), (135, 139, 137, 133), (140, 136, 134, 138)])
_uv = me_cube_004.uv_layers.new(name='UVMap')
_uv.uv.foreach_set('vector', [0.6914, 0.9414, 0.6914, 0.9414, 0.6914, 0.9414, 0.6914, 0.9414, 0.6914, 0.9414, 0.6914, 0.9414, 0.6914, 0.9414, 0.6914, 0.9414, 0.6914, 0.9414, 0.6914, 0.9414, 0.6914, 0.9414, 0.6914, 0.9414, 0.6914, 0.9414, 0.6914, 0.9414, 0.6914, 0.9414, 0.6914, 0.9414, 0.6914, 0.9414, 0.6914, 0.9414, 0.6914, 0.9414, 0.6914, 0.9414, 0.6914, 0.9414, 0.6914, 0.9414, 0.6914, 0.9414, 0.6914, 0.9414, 0.6914, 0.9414, 0.6914, 0.9414, 0.6914, 0.9414, 0.6914, 0.9414, 0.6914, 0.9414, 0.6914, 0.9414, 0.6914, 0.9414, 0.6914, 0.9414, 0.6914, 0.9414, 0.6914, 0.9414, 0.6914, 0.9414, 0.6914, 0.9414, 0.6914, 0.9414, 0.6914, 0.9414, 0.6914, 0.9414, 0.6914, 0.9414, 0.6914, 0.9414, 0.6914, 0.9414, 0.6914, 0.9414, 0.6914, 0.9414, 0.6914, 0.9414, 0.6914, 0.9414, 0.6914, 0.9414, 0.6914, 0.9414, 0.6914, 0.9414, 0.6914, 0.9414, 0.6914, 0.9414, 0.6914, 0.9414, 0.6914, 0.9414, 0.6914, 0.9414, 0.6914, 0.9414, 0.6914, 0.9414, 0.6914, 0.9414, 0.6914, 0.9414, 0.6914, 0.9414, 0.6914, 0.9414, 0.6914, 0.9414, 0.6914, 0.9414, 0.6914, 0.9414, 0.6914, 0.9414, 0.6914, 0.9414, 0.6914, 0.9414, 0.6914, 0.9414, 0.6914, 0.9414, 0.6914, 0.9414, 0.6914, 0.9414, 0.6914, 0.9414, 0.6914, 0.9414, 0.6914, 0.9414, 0.6914, 0.9414, 0.6914, 0.9414, 0.6914, 0.9414, 0.6914, 0.9414, 0.6914, 0.9414, 0.6914, 0.9414, 0.6914, 0.9414, 0.6914, 0.9414, 0.6914, 0.9414, 0.6914, 0.9414, 0.6914, 0.9414, 0.6914, 0.9414, 0.6914, 0.9414, 0.6914, 0.9414, 0.6914, 0.9414, 0.6914, 0.9414, 0.6914, 0.9414, 0.6914, 0.9414, 0.6914, 0.9414, 0.6914, 0.9414, 0.6914, 0.9414, 0.6914, 0.9414, 0.6914, 0.9414, 0.6914, 0.9414, 0.6914, 0.9414, 0.6914, 0.9414, 0.6914, 0.9414, 0.6914, 0.9414, 0.6914, 0.9414, 0.6914, 0.9414, 0.6914, 0.9414, 0.6914, 0.9414, 0.6914, 0.9414, 0.6914, 0.9414, 0.6914, 0.9414, 0.6914, 0.9414, 0.6914, 0.9414, 0.6914, 0.9414, 0.6914, 0.9414, 0.6914, 0.9414, 0.6914, 0.9414, 0.6914, 0.9414, 0.6914, 0.9414, 0.6914, 0.9414, 0.6914, 0.9414, 0.6914, 0.9414, 0.6914, 0.9414, 0.6914, 0.9414, 0.6914, 0.9414, 0.6914, 0.9414, 0.6914, 0.9414, 0.6914, 0.9414, 0.6914, 0.9414, 0.6914, 0.9414, 0.6914, 0.9414, 0.6914, 0.9414, 0.6914, 0.9414, 0.6914, 0.9414, 0.6914, 0.9414, 0.6914, 0.9414, 0.6914, 0.9414, 0.6914, 0.9414, 0.6914, 0.9414, 0.6914, 0.9414, 0.6914, 0.9414, 0.6914, 0.9414, 0.6914, 0.9414, 0.6914, 0.9414, 0.6914, 0.9414, 0.6914, 0.9414, 0.6914, 0.9414, 0.6914, 0.9414, 0.6914, 0.9414, 0.6914, 0.9414, 0.6914, 0.9414, 0.6914, 0.9414, 0.6914, 0.9414, 0.6914, 0.9414, 0.6914, 0.9414, 0.6914, 0.9414, 0.6914, 0.9414, 0.6914, 0.9414, 0.6914, 0.9414, 0.6914, 0.9414, 0.6914, 0.9414, 0.6914, 0.9414, 0.6914, 0.9414, 0.6914, 0.9414, 0.6914, 0.9414, 0.6914, 0.9414, 0.6914, 0.9414, 0.6914, 0.9414, 0.6914, 0.9414, 0.6914, 0.9414, 0.6914, 0.9414, 0.6914, 0.9414, 0.6914, 0.9414, 0.6914, 0.9414, 0.6914, 0.9414, 0.6914, 0.9414, 0.6914, 0.9414, 0.6914, 0.9414, 0.6914, 0.9414, 0.6914, 0.9414, 0.6914, 0.9414, 0.6914, 0.9414, 0.6914, 0.9414, 0.6914, 0.9414, 0.6914, 0.9414, 0.6914, 0.9414, 0.6914, 0.9414, 0.6914, 0.9414, 0.6914, 0.9414, 0.6914, 0.9414, 0.6914, 0.9414, 0.6914, 0.9414, 0.6914, 0.9414, 0.6914, 0.9414, 0.6914, 0.9414, 0.6914, 0.9414, 0.6914, 0.9414, 0.6914, 0.9414, 0.6914, 0.9414, 0.6914, 0.9414, 0.6914, 0.9414, 0.6914, 0.9414, 0.6914, 0.9414, 0.6914, 0.9414, 0.6914, 0.9414, 0.6914, 0.9414, 0.6914, 0.9414, 0.6914, 0.9414, 0.6914, 0.9414, 0.6914, 0.9414, 0.6914, 0.9414, 0.6914, 0.9414, 0.6914, 0.9414, 0.6914, 0.9414, 0.6914, 0.9414, 0.6914, 0.9414, 0.6914, 0.9414, 0.6914, 0.9414, 0.6914, 0.9414, 0.6914, 0.9414, 0.6914, 0.9414, 0.6914, 0.9414, 0.6914, 0.9414, 0.6914, 0.9414, 0.6914, 0.9414, 0.6914, 0.9414, 0.6914, 0.9414, 0.6914, 0.9414, 0.6914, 0.9414, 0.6914, 0.9414, 0.6914, 0.9414, 0.6914, 0.9414, 0.6914, 0.9414, 0.6914, 0.9414, 0.6914, 0.9414, 0.6914, 0.9414, 0.6914, 0.9414, 0.6914, 0.9414, 0.6914, 0.9414, 0.6914, 0.9414, 0.6914, 0.9414, 0.6914, 0.9414, 0.6914, 0.9414, 0.6914, 0.9414, 0.6914, 0.9414, 0.6914, 0.9414, 0.6914, 0.9414, 0.6914, 0.9414, 0.6914, 0.9414, 0.6914, 0.9414, 0.6914, 0.9414, 0.6914, 0.9414, 0.6914, 0.9414, 0.6914, 0.9414, 0.6914, 0.9414, 0.6914, 0.9414, 0.6914, 0.9414, 0.6914, 0.9414, 0.6914, 0.9414, 0.6914, 0.9414, 0.6914, 0.9414, 0.6914, 0.9414, 0.6914, 0.9414, 0.6914, 0.9414, 0.6914, 0.9414, 0.6914, 0.9414, 0.6914, 0.9414, 0.6914, 0.9414, 0.6914, 0.9414, 0.6914, 0.9414, 0.6914, 0.9414, 0.6914, 0.9414, 0.6914, 0.9414, 0.6914, 0.9414, 0.6914, 0.9414, 0.6914, 0.9414, 0.6914, 0.9414, 0.6914, 0.9414, 0.6914, 0.9414, 0.6914, 0.9414, 0.6914, 0.9414, 0.6914, 0.9414, 0.6914, 0.9414, 0.6914, 0.9414, 0.6914, 0.9414, 0.6914, 0.9414, 0.6914, 0.9414, 0.6914, 0.9414, 0.6914, 0.9414, 0.6914, 0.9414, 0.6914, 0.9414, 0.6914, 0.9414, 0.6914, 0.9414, 0.6914, 0.9414, 0.6914, 0.9414, 0.6914, 0.9414, 0.6914, 0.9414, 0.6914, 0.9414, 0.6914, 0.9414, 0.6914, 0.9414, 0.6914, 0.9414, 0.6914, 0.9414, 0.6914, 0.9414, 0.6914, 0.9414, 0.6914, 0.9414, 0.6914, 0.9414, 0.6914, 0.9414, 0.6914, 0.9414, 0.6914, 0.9414, 0.6914, 0.9414, 0.6914, 0.9414, 0.6914, 0.9414, 0.6914, 0.9414, 0.6914, 0.9414, 0.6914, 0.9414, 0.6914, 0.9414, 0.6914, 0.9414, 0.6914, 0.9414, 0.6914, 0.9414, 0.6914, 0.9414, 0.6914, 0.9414, 0.6914, 0.9414, 0.6914, 0.9414, 0.6914, 0.9414, 0.6914, 0.9414, 0.6914, 0.9414, 0.6914, 0.9414, 0.6914, 0.9414, 0.6914, 0.9414, 0.6914, 0.9414, 0.6914, 0.9414, 0.6914, 0.9414, 0.6914, 0.9414, 0.6914, 0.9414, 0.6914, 0.9414, 0.6914, 0.9414, 0.6914, 0.9414, 0.6914, 0.9414, 0.6914, 0.9414, 0.6914, 0.9414, 0.6914, 0.9414, 0.6914, 0.9414, 0.6914, 0.9414, 0.6914, 0.9414, 0.6914, 0.9414, 0.6914, 0.9414, 0.6914, 0.9414, 0.6914, 0.9414, 0.6914, 0.9414, 0.6914, 0.9414, 0.6914, 0.9414, 0.6914, 0.9414, 0.6914, 0.9414, 0.6914, 0.9414, 0.6914, 0.9414, 0.1953, 0.5625, 0.1953, 0.5625, 0.1953, 0.5625, 0.1953, 0.5625, 0.1953, 0.5625, 0.1953, 0.5625, 0.1953, 0.5625, 0.1953, 0.5625, 0.1953, 0.5625, 0.1953, 0.5625, 0.1953, 0.5625, 0.1953, 0.5625, 0.1953, 0.5625, 0.1953, 0.5625, 0.1953, 0.5625, 0.1953, 0.5625, 0.1953, 0.5625, 0.1953, 0.5625, 0.1953, 0.5625, 0.1953, 0.5625, 0.1953, 0.5625, 0.1953, 0.5625, 0.1953, 0.5625, 0.1953, 0.5625, 0.1953, 0.5625, 0.1953, 0.5625, 0.1953, 0.5625, 0.1953, 0.5625, 0.1953, 0.5625, 0.1953, 0.5625, 0.1953, 0.5625, 0.1953, 0.5625, 0.1953, 0.5625, 0.1953, 0.5625, 0.1953, 0.5625, 0.1953, 0.5625, 0.1953, 0.5625, 0.1953, 0.5625, 0.1953, 0.5625, 0.1953, 0.5625, 0.1953, 0.5625, 0.1953, 0.5625, 0.1953, 0.5625, 0.1953, 0.5625, 0.1953, 0.5625, 0.1953, 0.5625, 0.1953, 0.5625, 0.1953, 0.5625, 0.1953, 0.5625, 0.1953, 0.5625, 0.1953, 0.5625, 0.1953, 0.5625, 0.1953, 0.5625, 0.1953, 0.5625, 0.1953, 0.5625, 0.1953, 0.5625, 0.1953, 0.5625, 0.1953, 0.5625, 0.1953, 0.5625, 0.1953, 0.5625, 0.1953, 0.5625, 0.1953, 0.5625, 0.1953, 0.5625, 0.1953, 0.5625, 0.1953, 0.5625, 0.1953, 0.5625, 0.1953, 0.5625, 0.1953, 0.5625, 0.1953, 0.5625, 0.1953, 0.5625, 0.1953, 0.5625, 0.1953, 0.5625, 0.1953, 0.5625, 0.1953, 0.5625, 0.1953, 0.5625, 0.1953, 0.5625, 0.1953, 0.5625, 0.1953, 0.5625, 0.1953, 0.5625, 0.1953, 0.5625, 0.1953, 0.5625, 0.1953, 0.5625, 0.1953, 0.5625, 0.1953, 0.5625, 0.1953, 0.5625, 0.1953, 0.5625, 0.1953, 0.5625, 0.1953, 0.5625, 0.1953, 0.5625, 0.1953, 0.5625, 0.1953, 0.5625, 0.1953, 0.5625, 0.1953, 0.5625, 0.1953, 0.5625, 0.1953, 0.5625, 0.1953, 0.5625, 0.1953, 0.5625, 0.1953, 0.5625, 0.1953, 0.5625, 0.1953, 0.5625, 0.1953, 0.5625, 0.1953, 0.5625, 0.1953, 0.5625, 0.1953, 0.5625, 0.1953, 0.5625, 0.1953, 0.5625, 0.1953, 0.5625, 0.1953, 0.5625, 0.1953, 0.5625, 0.1953, 0.5625, 0.1953, 0.5625, 0.1953, 0.5625, 0.1953, 0.5625, 0.1953, 0.5625, 0.1953, 0.5625, 0.1953, 0.5625, 0.1953, 0.5625, 0.1953, 0.5625, 0.1953, 0.5625, 0.1953, 0.5625, 0.1953, 0.5625, 0.1953, 0.5625, 0.1953, 0.5625, 0.1953, 0.5625, 0.1953, 0.5625, 0.1953, 0.5625, 0.1953, 0.5625, 0.1953, 0.5625, 0.1953, 0.5625, 0.1953, 0.5625, 0.1953, 0.5625, 0.1953, 0.5625, 0.1953, 0.5625, 0.1953, 0.5625, 0.1953, 0.5625, 0.1953, 0.5625, 0.1953, 0.5625, 0.1953, 0.5625, 0.1953, 0.5625, 0.1953, 0.5625, 0.1953, 0.5625, 0.1953, 0.5625, 0.1953, 0.5625, 0.1953, 0.5625])
me_cube_004.materials.append(mat_material_001)
me_cube_004.use_remesh_fix_poles = True
me_cube_004.use_remesh_preserve_attributes = False
me_cube_004.use_mirror_vertex_groups = False
me_cube_004.update()

# ---- objects
ob_cube = bpy.data.objects.new('Cube', me_cube)
ob_cube_003 = bpy.data.objects.new('Cube.003', me_cube_003)
ob_cube_001 = bpy.data.objects.new('Cube.001', me_cube_004)

# ---- transforms, parenting, visibility, modifiers, constraints
ob_cube.location = (0.0, 0.0, 0.0)
ob_cube.lock_rotations_4d = False
ob_cube.empty_display_type = 'ARROWS'
ob_cube.lineart.crease_threshold = 0.0
ob_cube_003.location = (0.0, 0.0, 0.0)
ob_cube_003.lock_rotations_4d = False
ob_cube_003.empty_display_type = 'ARROWS'
ob_cube_003.lineart.crease_threshold = 0.0
ob_cube_001.location = (-1.522, 0.0, 1.466)
ob_cube_001.scale = (0.3032, 0.2603, 0.1868)
ob_cube_001.lineart.crease_threshold = 0.0

# ---- collection membership
col_collection.objects.link(ob_cube)
col_collection.objects.link(ob_cube_003)
col_collection.objects.link(ob_cube_001)

# ---- scene / render settings (as saved in the file)
scene.frame_start = 1; scene.frame_end = 250; scene.frame_set(1)
scene.render.engine = 'BLENDER_EEVEE_NEXT'
scene.cycles.use_denoising = False
scene.cycles.samples = 128
scene.cycles.sampling_pattern = 'TABULATED_SOBOL'
scene.cycles.use_adaptive_sampling = False
scene.cycles.use_light_tree = False
scene.view_settings.view_transform = 'Filmic'
bpy.context.view_layer.update()

# ---- added for rendering (the .blend has no active camera and no usable light): camera, sun
cam_auto = bpy.data.cameras.new('AutoCamera')
cam_auto.lens = 50.0
cam_auto.sensor_width = 36.0
cam_auto.clip_end = 1000.0
ob_auto_camera = bpy.data.objects.new('AutoCamera', cam_auto)
scene.collection.objects.link(ob_auto_camera)
ob_auto_camera.location = (9.49871, -11.3985, 9.4777)
ob_auto_camera.rotation_euler = (1.09748, -7.21219e-08, 0.694738)
scene.camera = ob_auto_camera
light_auto_sun = bpy.data.lights.new('AutoSun', 'SUN')
light_auto_sun.energy = 3.0
light_auto_sun.angle = 0.0523599
ob_auto_sun = bpy.data.objects.new('AutoSun', light_auto_sun)
scene.collection.objects.link(ob_auto_sun)
ob_auto_sun.rotation_euler = (0.872665, 0.174533, 0.523599)
bpy.context.view_layer.update()
